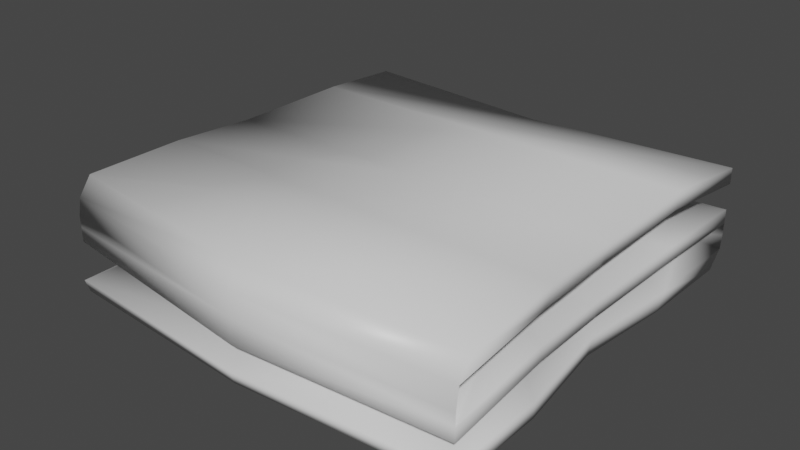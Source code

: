 # Source: sheets.blend  (saved by Blender 2.93.20; exported with 4.5.12 LTS)
import bpy
from mathutils import Matrix  # noqa: F401  (used for matrix-valued properties, if any)

bpy.ops.wm.read_factory_settings(use_empty=True)
scene = bpy.context.scene
scene.name = 'Scene'

# ---- collections
col_collection = bpy.data.collections.new('Collection'); scene.collection.children.link(col_collection)

# ---- materials (node trees are filled in below, after node groups)
mat_material = bpy.data.materials.new('Material')
mat_material.alpha_threshold = 0.0
mat_material.use_transparent_shadow = False
mat_material.line_color = (0.0, 0.0, 0.0, 1.0)

# ---- material node trees
mat_material.use_nodes = True; mat_material.node_tree.nodes.clear()
_N = mat_material.node_tree.nodes; _L = mat_material.node_tree.links
n0 = _N.new('ShaderNodeOutputMaterial'); n0.name = 'Material Output'; n0.location = (300, 300)
n1 = _N.new('ShaderNodeBsdfPrincipled'); n1.name = 'Principled BSDF'; n1.location = (10, 300)
n1.distribution = 'GGX'
n1.subsurface_method = 'BURLEY'
n1.inputs[2].default_value = 0.4
n1.inputs[3].default_value = 1.45
n1.inputs[27].default_value = (0.0, 0.0, 0.0, 1.0)
n1.inputs[28].default_value = 1.0
_L.new(n1.outputs[0], n0.inputs[0])
n0.is_active_output = True

# ---- world
world_world = bpy.data.worlds.new('World'); scene.world = world_world
world_world.use_nodes = True; world_world.node_tree.nodes.clear()
_N = world_world.node_tree.nodes; _L = world_world.node_tree.links
n0 = _N.new('ShaderNodeOutputWorld'); n0.name = 'World Output'; n0.location = (300, 300)
n1 = _N.new('ShaderNodeBackground'); n1.name = 'Background'; n1.location = (10, 300)
n1.inputs[0].default_value = (0.05088, 0.05088, 0.05088, 1.0)
_L.new(n1.outputs[0], n0.inputs[0])
n0.is_active_output = True
world_world.color = (0.05088, 0.05088, 0.05088)
world_world.use_sun_shadow = False
world_world.sun_shadow_jitter_overblur = 0.0

# ---- meshes
me_cube = bpy.data.meshes.new('Cube')
me_cube.from_pydata([(0.7958, 0.7941, 0.3793), (0.7958, 0.7238, -9.313e-10), (0.7958, -0.7385, 0.3844), (0.7958, -0.8001, -9.313e-10), (-0.7984, 0.7941, 0.3793), (-0.7984, 0.7238, -9.313e-10), (-0.7984, -0.7385, 0.4269), (-0.7984, -0.8001, -9.313e-10), (0.7958, 0.7941, 0.3178), (0.7958, 0.7941, 0.2165), (0.6147, 0.5667, 0.2954), (-0.7984, -0.7884, 0.3595), (-0.7984, -0.8001, 0.2513), (-0.7984, -0.8001, 0.295), (-0.6193, -0.6146, 0.2827), (0.7958, -0.8001, 0.192), (0.7958, -0.7884, 0.3169), (0.7958, -0.8001, 0.2357), (0.6147, -0.6146, 0.2827), (-0.7984, 0.7941, 0.2165), (-0.7984, 0.7941, 0.3178), (-0.6193, 0.5667, 0.2954), (0.7958, 0.7941, 0.1611), (0.7958, 0.7852, 0.06072), (0.7958, 0.7941, 0.1143), (0.6875, 0.6802, 0.1338), (-0.7984, -0.8174, 0.05159), (-0.7984, -0.8001, 0.1958), (-0.691, -0.6771, 0.111), (0.7958, -0.8001, 0.1366), (0.7958, -0.8174, 0.05159), (0.6875, -0.6771, 0.111), (-0.7984, 0.7852, 0.06072), (-0.7984, 0.7941, 0.1611), (-0.7984, 0.7941, 0.1143), (-0.691, 0.6802, 0.1338), (-0.8479, -0.03815, -9.313e-10), (0.7463, 0.02781, 0.3769), (-0.8479, 0.02781, 0.3769), (0.7463, -0.03815, -9.313e-10), (0.7463, 0.002821, 0.3124), (0.5748, -0.02398, 0.239), (0.7463, -0.003024, 0.1839), (-0.8479, 0.002821, 0.3124), (-0.6592, -0.02398, 0.239), (-0.8479, -0.003024, 0.1839), (0.7463, -0.003024, 0.1284), (0.6428, 0.001542, 0.1224), (0.7463, -0.01609, 0.05615), (-0.8479, -0.003024, 0.1284), (-0.7357, 0.001542, 0.1224), (-0.8479, -0.01609, 0.05615), (-0.7502, 0.4109, 0.4269), (0.7868, 0.3428, -9.313e-10), (0.6074, 0.2713, 0.2922), (0.7868, 0.3955, 0.2252), (-0.7502, 0.3984, 0.364), (0.6793, 0.3409, 0.1281), (0.7868, 0.3846, 0.05844), (-0.7502, 0.3955, 0.1698), (-0.7502, 0.3428, -9.313e-10), (0.7868, 0.4109, 0.4269), (0.7868, 0.3984, 0.364), (-0.5805, 0.2713, 0.2922), (-0.7502, 0.3955, 0.2252), (0.7868, 0.3955, 0.1698), (-0.6476, 0.3409, 0.1281), (-0.7502, 0.3846, 0.05844), (-0.7974, -0.4191, -9.313e-10), (0.7968, -0.3553, 0.4269), (0.7968, -0.3928, 0.361), (-0.6185, -0.3193, 0.2859), (-0.7974, -0.4016, 0.2426), (0.7968, -0.4016, 0.1871), (-0.6901, -0.3378, 0.1167), (-0.7974, -0.4167, 0.05387), (-0.7974, -0.3553, 0.4269), (0.7968, -0.4191, -9.313e-10), (0.6155, -0.3193, 0.2859), (0.7968, -0.4016, 0.2426), (-0.7974, -0.3928, 0.361), (0.6884, -0.3378, 0.1167), (0.7968, -0.4167, 0.05387), (-0.7974, -0.4016, 0.1871), (-0.001275, -0.794, 0.3844), (-0.001275, 0.7305, 0.3793), (-0.001275, 0.7305, 0.3178), (-0.002295, 0.5154, 0.2954), (-0.001275, 0.7305, 0.2165), (-0.001275, -0.8557, 0.2357), (-0.001275, -0.844, 0.3169), (-0.05078, 0.02781, 0.3769), (0.01827, 0.4109, 0.4269), (-0.0002643, -0.3553, 0.4269), (-0.001275, 0.6603, -9.313e-10), (-0.001275, -0.8557, -9.313e-10), (-0.001275, -0.8557, 0.1366), (-0.00179, -0.7272, 0.111), (-0.001275, -0.873, 0.05159), (-0.001275, 0.7305, 0.1143), (-0.001275, 0.7217, 0.06072), (-0.05078, -0.03815, -9.313e-10), (0.01827, 0.3428, -9.313e-10), (-0.0002642, -0.4191, -9.313e-10)], [], [(93, 76, 6, 84), (59, 64, 19, 33), (103, 77, 3, 95), (95, 98, 26, 7), (94, 100, 23, 1), (34, 33, 19, 88, 99), (56, 52, 4, 20), (73, 79, 15, 29), (70, 69, 2, 16), (29, 15, 17, 89, 96), (89, 90, 11, 13), (60, 67, 32, 5), (11, 14, 13), (14, 12, 13), (15, 18, 17), (18, 16, 17), (86, 8, 10, 87), (87, 10, 9, 88), (70, 16, 18, 78), (78, 18, 15, 79), (56, 20, 21, 63), (63, 21, 19, 64), (86, 85, 0, 8), (22, 25, 24), (25, 23, 24), (32, 35, 34), (35, 33, 34), (73, 29, 31, 81), (81, 31, 30, 82), (59, 33, 35, 66), (66, 35, 32, 67), (96, 27, 28, 97), (97, 28, 26, 98), (77, 82, 30, 3), (90, 16, 2, 84), (100, 32, 34, 99), (53, 58, 48, 39), (74, 50, 51, 75), (83, 49, 50, 74), (57, 47, 48, 58), (65, 46, 47, 57), (71, 44, 45, 72), (80, 43, 44, 71), (54, 41, 42, 55), (62, 40, 41, 54), (68, 75, 51, 36), (62, 61, 37, 40), (65, 55, 42, 46), (80, 76, 38, 43), (102, 53, 39, 101), (83, 72, 45, 49), (92, 52, 38, 91), (85, 4, 52, 92), (94, 1, 53, 102), (22, 9, 55, 65), (8, 0, 61, 62), (8, 62, 54, 10), (10, 54, 55, 9), (22, 65, 57, 25), (25, 57, 58, 23), (1, 23, 58, 53), (50, 66, 67, 51), (49, 59, 66, 50), (44, 63, 64, 45), (43, 56, 63, 44), (36, 51, 67, 60), (43, 38, 52, 56), (49, 45, 64, 59), (27, 12, 72, 83), (11, 6, 76, 80), (7, 26, 75, 68), (11, 80, 71, 14), (14, 71, 72, 12), (27, 83, 74, 28), (28, 74, 75, 26), (39, 48, 82, 77), (47, 81, 82, 48), (46, 73, 81, 47), (41, 78, 79, 42), (40, 70, 78, 41), (40, 37, 69, 70), (46, 42, 79, 73), (101, 39, 77, 103), (91, 38, 76, 93), (37, 91, 93, 69), (0, 85, 92, 61), (61, 92, 91, 37), (11, 90, 84, 6), (20, 4, 85, 86), (21, 87, 88, 19), (20, 86, 87, 21), (17, 16, 90, 89), (69, 93, 84, 2), (36, 101, 103, 68), (5, 94, 102, 60), (60, 102, 101, 36), (23, 100, 99, 24), (31, 97, 98, 30), (29, 96, 97, 31), (5, 32, 100, 94), (3, 30, 98, 95), (68, 103, 95, 7), (96, 89, 13, 12, 27), (99, 88, 9, 22, 24)])
me_cube.polygons.foreach_set('use_smooth', [True] * 104)
_uv = me_cube.uv_layers.new(name='UVMap')
_uv.uv.foreach_set('vector', [0.75, 0.6875, 0.875, 0.6875, 0.875, 0.75, 0.75, 0.75, 0.485, 0.1875, 0.5167, 0.1875, 0.5167, 0.25, 0.485, 0.25, 0.25, 0.6875, 0.375, 0.6875, 0.375, 0.75, 0.25, 0.75, 0.375, 0.875, 0.4316, 0.875, 0.4316, 1.0, 0.375, 1.0, 0.375, 0.375, 0.4316, 0.375, 0.4316, 0.5, 0.375, 0.5, 0.4583, 0.254, 0.485, 0.25, 0.5167, 0.25, 0.5167, 0.375, 0.4583, 0.375, 0.5666, 0.1875, 0.625, 0.1875, 0.625, 0.25, 0.5666, 0.25, 0.485, 0.6875, 0.5167, 0.6875, 0.5167, 0.75, 0.485, 0.75, 0.5666, 0.6875, 0.625, 0.6875, 0.625, 0.75, 0.5666, 0.75, 0.485, 0.75, 0.5167, 0.75, 0.5417, 0.7537, 0.5417, 0.875, 0.485, 0.875, 0.5417, 0.875, 0.5666, 0.875, 0.5666, 1.0, 0.5417, 0.9963, 0.375, 0.1875, 0.4316, 0.1875, 0.4316, 0.25, 0.375, 0.25, 0.5666, 1.0, 0.5417, 1.0, 0.5417, 0.9963, 0.5417, 1.0, 0.5167, 1.0, 0.5417, 0.9963, 0.5167, 0.75, 0.5417, 0.75, 0.5417, 0.7537, 0.5417, 0.75, 0.5666, 0.75, 0.5417, 0.7537, 0.5666, 0.375, 0.5666, 0.5, 0.5417, 0.5, 0.5417, 0.375, 0.5417, 0.375, 0.5417, 0.5, 0.5167, 0.5, 0.5167, 0.375, 0.5666, 0.6875, 0.5666, 0.75, 0.5417, 0.75, 0.5417, 0.6875, 0.5417, 0.6875, 0.5417, 0.75, 0.5167, 0.75, 0.5167, 0.6875, 0.5666, 0.1875, 0.5666, 0.25, 0.5417, 0.25, 0.5417, 0.1875, 0.5417, 0.1875, 0.5417, 0.25, 0.5167, 0.25, 0.5167, 0.1875, 0.5666, 0.375, 0.625, 0.375, 0.625, 0.5, 0.5666, 0.5, 0.485, 0.5, 0.4583, 0.5, 0.4583, 0.496, 0.4583, 0.5, 0.4316, 0.5, 0.4583, 0.496, 0.4316, 0.25, 0.4583, 0.25, 0.4583, 0.254, 0.4583, 0.25, 0.485, 0.25, 0.4583, 0.254, 0.485, 0.6875, 0.485, 0.75, 0.4583, 0.75, 0.4583, 0.6875, 0.4583, 0.6875, 0.4583, 0.75, 0.4316, 0.75, 0.4316, 0.6875, 0.485, 0.1875, 0.485, 0.25, 0.4583, 0.25, 0.4583, 0.1875, 0.4583, 0.1875, 0.4583, 0.25, 0.4316, 0.25, 0.4316, 0.1875, 0.485, 0.875, 0.485, 1.0, 0.4583, 1.0, 0.4583, 0.875, 0.4583, 0.875, 0.4583, 1.0, 0.4316, 1.0, 0.4316, 0.875, 0.375, 0.6875, 0.4316, 0.6875, 0.4316, 0.75, 0.375, 0.75, 0.5666, 0.875, 0.5666, 0.75, 0.625, 0.75, 0.625, 0.875, 0.4316, 0.375, 0.4316, 0.25, 0.4583, 0.254, 0.4583, 0.375, 0.375, 0.5625, 0.4316, 0.5625, 0.4316, 0.625, 0.375, 0.625, 0.4583, 0.0625, 0.4583, 0.125, 0.4316, 0.125, 0.4316, 0.0625, 0.485, 0.0625, 0.485, 0.125, 0.4583, 0.125, 0.4583, 0.0625, 0.4583, 0.5625, 0.4583, 0.625, 0.4316, 0.625, 0.4316, 0.5625, 0.485, 0.5625, 0.485, 0.625, 0.4583, 0.625, 0.4583, 0.5625, 0.5417, 0.0625, 0.5417, 0.125, 0.5167, 0.125, 0.5167, 0.0625, 0.5666, 0.0625, 0.5666, 0.125, 0.5417, 0.125, 0.5417, 0.0625, 0.5417, 0.5625, 0.5417, 0.625, 0.5167, 0.625, 0.5167, 0.5625, 0.5666, 0.5625, 0.5666, 0.625, 0.5417, 0.625, 0.5417, 0.5625, 0.375, 0.0625, 0.4316, 0.0625, 0.4316, 0.125, 0.375, 0.125, 0.5666, 0.5625, 0.625, 0.5625, 0.625, 0.625, 0.5666, 0.625, 0.485, 0.5625, 0.5167, 0.5625, 0.5167, 0.625, 0.485, 0.625, 0.5666, 0.0625, 0.625, 0.0625, 0.625, 0.125, 0.5666, 0.125, 0.25, 0.5625, 0.375, 0.5625, 0.375, 0.625, 0.25, 0.625, 0.485, 0.0625, 0.5167, 0.0625, 0.5167, 0.125, 0.485, 0.125, 0.75, 0.5625, 0.875, 0.5625, 0.875, 0.625, 0.75, 0.625, 0.75, 0.5, 0.875, 0.5, 0.875, 0.5625, 0.75, 0.5625, 0.25, 0.5, 0.375, 0.5, 0.375, 0.5625, 0.25, 0.5625, 0.485, 0.5, 0.5167, 0.5, 0.5167, 0.5625, 0.485, 0.5625, 0.5666, 0.5, 0.625, 0.5, 0.625, 0.5625, 0.5666, 0.5625, 0.5666, 0.5, 0.5666, 0.5625, 0.5417, 0.5625, 0.5417, 0.5, 0.5417, 0.5, 0.5417, 0.5625, 0.5167, 0.5625, 0.5167, 0.5, 0.485, 0.5, 0.485, 0.5625, 0.4583, 0.5625, 0.4583, 0.5, 0.4583, 0.5, 0.4583, 0.5625, 0.4316, 0.5625, 0.4316, 0.5, 0.375, 0.5, 0.4316, 0.5, 0.4316, 0.5625, 0.375, 0.5625, 0.4583, 0.125, 0.4583, 0.1875, 0.4316, 0.1875, 0.4316, 0.125, 0.485, 0.125, 0.485, 0.1875, 0.4583, 0.1875, 0.4583, 0.125, 0.5417, 0.125, 0.5417, 0.1875, 0.5167, 0.1875, 0.5167, 0.125, 0.5666, 0.125, 0.5666, 0.1875, 0.5417, 0.1875, 0.5417, 0.125, 0.375, 0.125, 0.4316, 0.125, 0.4316, 0.1875, 0.375, 0.1875, 0.5666, 0.125, 0.625, 0.125, 0.625, 0.1875, 0.5666, 0.1875, 0.485, 0.125, 0.5167, 0.125, 0.5167, 0.1875, 0.485, 0.1875, 0.485, 0.0, 0.5167, 0.0, 0.5167, 0.0625, 0.485, 0.0625, 0.5666, 0.0, 0.625, 0.0, 0.625, 0.0625, 0.5666, 0.0625, 0.375, 0.0, 0.4316, 0.0, 0.4316, 0.0625, 0.375, 0.0625, 0.5666, 0.0, 0.5666, 0.0625, 0.5417, 0.0625, 0.5417, 0.0, 0.5417, 0.0, 0.5417, 0.0625, 0.5167, 0.0625, 0.5167, 0.0, 0.485, 0.0, 0.485, 0.0625, 0.4583, 0.0625, 0.4583, 0.0, 0.4583, 0.0, 0.4583, 0.0625, 0.4316, 0.0625, 0.4316, 0.0, 0.375, 0.625, 0.4316, 0.625, 0.4316, 0.6875, 0.375, 0.6875, 0.4583, 0.625, 0.4583, 0.6875, 0.4316, 0.6875, 0.4316, 0.625, 0.485, 0.625, 0.485, 0.6875, 0.4583, 0.6875, 0.4583, 0.625, 0.5417, 0.625, 0.5417, 0.6875, 0.5167, 0.6875, 0.5167, 0.625, 0.5666, 0.625, 0.5666, 0.6875, 0.5417, 0.6875, 0.5417, 0.625, 0.5666, 0.625, 0.625, 0.625, 0.625, 0.6875, 0.5666, 0.6875, 0.485, 0.625, 0.5167, 0.625, 0.5167, 0.6875, 0.485, 0.6875, 0.25, 0.625, 0.375, 0.625, 0.375, 0.6875, 0.25, 0.6875, 0.75, 0.625, 0.875, 0.625, 0.875, 0.6875, 0.75, 0.6875, 0.625, 0.625, 0.75, 0.625, 0.75, 0.6875, 0.625, 0.6875, 0.625, 0.5, 0.75, 0.5, 0.75, 0.5625, 0.625, 0.5625, 0.625, 0.5625, 0.75, 0.5625, 0.75, 0.625, 0.625, 0.625, 0.5666, 1.0, 0.5666, 0.875, 0.625, 0.875, 0.625, 1.0, 0.5666, 0.25, 0.625, 0.25, 0.625, 0.375, 0.5666, 0.375, 0.5417, 0.25, 0.5417, 0.375, 0.5167, 0.375, 0.5167, 0.25, 0.5666, 0.25, 0.5666, 0.375, 0.5417, 0.375, 0.5417, 0.25, 0.5417, 0.7537, 0.5666, 0.75, 0.5666, 0.875, 0.5417, 0.875, 0.625, 0.6875, 0.75, 0.6875, 0.75, 0.75, 0.625, 0.75, 0.125, 0.625, 0.25, 0.625, 0.25, 0.6875, 0.125, 0.6875, 0.125, 0.5, 0.25, 0.5, 0.25, 0.5625, 0.125, 0.5625, 0.125, 0.5625, 0.25, 0.5625, 0.25, 0.625, 0.125, 0.625, 0.4316, 0.5, 0.4316, 0.375, 0.4583, 0.375, 0.4583, 0.496, 0.4583, 0.75, 0.4583, 0.875, 0.4316, 0.875, 0.4316, 0.75, 0.485, 0.75, 0.485, 0.875, 0.4583, 0.875, 0.4583, 0.75, 0.375, 0.25, 0.4316, 0.25, 0.4316, 0.375, 0.375, 0.375, 0.375, 0.75, 0.4316, 0.75, 0.4316, 0.875, 0.375, 0.875, 0.125, 0.6875, 0.25, 0.6875, 0.25, 0.75, 0.125, 0.75, 0.485, 0.875, 0.5417, 0.875, 0.5417, 0.9963, 0.5167, 1.0, 0.485, 1.0, 0.4583, 0.375, 0.5167, 0.375, 0.5167, 0.5, 0.485, 0.5, 0.4583, 0.496])
me_cube.materials.append(mat_material)
me_cube.use_remesh_preserve_volume = False
me_cube.use_remesh_preserve_attributes = False
me_cube.use_mirror_vertex_groups = False
me_cube.update()

# ---- objects
ob_cube = bpy.data.objects.new('Cube', me_cube)

# ---- transforms, parenting, visibility, modifiers, constraints
ob_cube.location = (0.0, 0.0, 0.0)
ob_cube.lock_rotations_4d = False
ob_cube.empty_display_type = 'ARROWS'
ob_cube.lineart.crease_threshold = 0.0

# ---- collection membership
col_collection.objects.link(ob_cube)

# ---- scene / render settings (as saved in the file)
scene.frame_start = 1; scene.frame_end = 250; scene.frame_set(1)
scene.render.engine = 'BLENDER_EEVEE_NEXT'
scene.cycles.use_denoising = False
scene.cycles.samples = 128
scene.cycles.sampling_pattern = 'TABULATED_SOBOL'
scene.cycles.use_adaptive_sampling = False
scene.cycles.use_light_tree = False
scene.view_settings.view_transform = 'Filmic'
bpy.context.view_layer.update()

# ---- added for rendering (the .blend has no active camera and no usable light): camera, sun
cam_auto = bpy.data.cameras.new('AutoCamera')
cam_auto.lens = 50.0
cam_auto.sensor_width = 36.0
cam_auto.clip_end = 1000.0
ob_auto_camera = bpy.data.objects.new('AutoCamera', cam_auto)
scene.collection.objects.link(ob_auto_camera)
ob_auto_camera.location = (2.17688, -2.68233, 1.97537)
ob_auto_camera.rotation_euler = (1.09748, -7.21219e-08, 0.694738)
scene.camera = ob_auto_camera
light_auto_sun = bpy.data.lights.new('AutoSun', 'SUN')
light_auto_sun.energy = 3.0
light_auto_sun.angle = 0.0523599
ob_auto_sun = bpy.data.objects.new('AutoSun', light_auto_sun)
scene.collection.objects.link(ob_auto_sun)
ob_auto_sun.rotation_euler = (0.872665, 0.174533, 0.523599)
bpy.context.view_layer.update()
